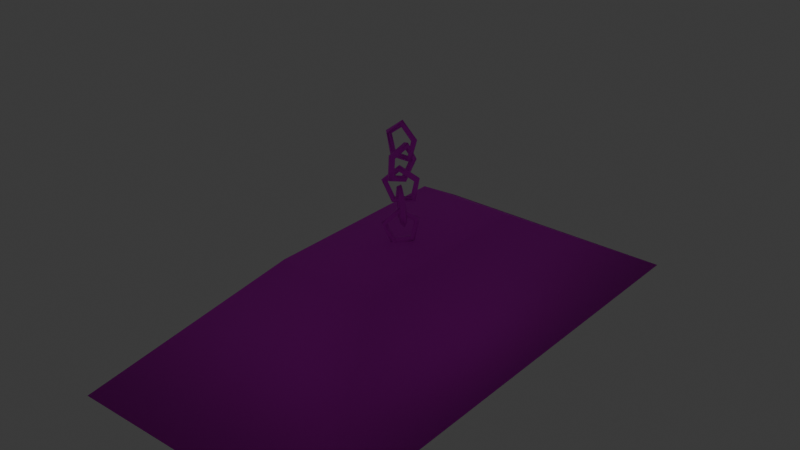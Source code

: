 # Source: lamp_1.blend  (saved by Blender 4.0.36; exported with 4.5.12 LTS)
import bpy
from mathutils import Matrix  # noqa: F401  (used for matrix-valued properties, if any)

bpy.ops.wm.read_factory_settings(use_empty=True)
scene = bpy.context.scene
scene.name = 'Scene'

# ---- collections
col_collection = bpy.data.collections.new('Collection'); scene.collection.children.link(col_collection)

# ---- images (referenced by path relative to the original .blend; pixels are not part of the script)
import os
ASSET_DIR = os.environ.get("B2B_ASSET_DIR", "")  # directory of the original .blend (textures are referenced by path, not embedded)
HERE = os.path.dirname(os.path.abspath(__file__))  # packed textures are extracted next to this script under _unpacked/

def load_image(name, relpath, width, height, colorspace="sRGB"):
    """Load a texture the original file referenced (path relative to the .blend, or extracted next to this script)."""
    p = next((c for c in (os.path.join(HERE, relpath), os.path.join(ASSET_DIR, relpath)) if relpath and os.path.exists(c)), "")
    if p:
        img = bpy.data.images.load(p, check_existing=True)
        img.name = name
    else:  # same state as the original file: an image datablock whose file is absent (Cycles renders it pink)
        img = bpy.data.images.new(name, width, height)
        img.source = "FILE"
        img.filepath = "//" + (relpath or name)
    img.colorspace_settings.name = colorspace
    return img
img_lamp_casing = load_image('lamp casing', 'lamp casing.png', 1024, 1024, 'sRGB')
img_chain = load_image('CHAIN', 'CHAIN TEXTURE.png', 1024, 1024, 'sRGB')

# ---- materials (node trees are filled in below, after node groups)
mat_material = bpy.data.materials.new('Material')
mat_material.alpha_threshold = 0.0
mat_material.use_transparent_shadow = False
mat_material.roughness = 0.5
mat_material.line_color = (0.0, 0.0, 0.0, 1.0)
mat_material_001 = bpy.data.materials.new('Material.001')
mat_material_001.use_transparent_shadow = False
mat_material_002 = bpy.data.materials.new('Material.002')
mat_material_002.use_transparent_shadow = False

# ---- material node trees
mat_material.use_nodes = True; mat_material.node_tree.nodes.clear()
_N = mat_material.node_tree.nodes; _L = mat_material.node_tree.links
n0 = _N.new('ShaderNodeOutputMaterial'); n0.name = 'Material Output'; n0.location = (300, 300)
n1 = _N.new('ShaderNodeBsdfPrincipled'); n1.name = 'Principled BSDF'; n1.location = (10, 300)
n1.inputs[2].default_value = 0.9236
n1.inputs[3].default_value = 1.45
n2 = _N.new('ShaderNodeTexImage'); n2.name = 'Image Texture'; n2.location = (-317, 239)
n2.image = img_lamp_casing
_L.new(n1.outputs[0], n0.inputs[0])
_L.new(n2.outputs[0], n1.inputs[0])
n0.is_active_output = True
mat_material_001.use_nodes = True; mat_material_001.node_tree.nodes.clear()
_N = mat_material_001.node_tree.nodes; _L = mat_material_001.node_tree.links
n0 = _N.new('ShaderNodeOutputMaterial'); n0.name = 'Material Output'; n0.location = (300, 300)
n1 = _N.new('ShaderNodeEmission'); n1.name = 'Emission'; n1.location = (10, 300)
n1.inputs[0].default_value = (1.0, 0.1989, 0.06101, 1.0)
n1.inputs[1].default_value = 5.2
_L.new(n1.outputs[0], n0.inputs[0])
n0.is_active_output = True
mat_material_002.use_nodes = True; mat_material_002.node_tree.nodes.clear()
_N = mat_material_002.node_tree.nodes; _L = mat_material_002.node_tree.links
n0 = _N.new('ShaderNodeBsdfPrincipled'); n0.name = 'Principled BSDF'; n0.location = (10, 300)
n0.inputs[1].default_value = 0.6404
n0.inputs[3].default_value = 1.45
n1 = _N.new('ShaderNodeOutputMaterial'); n1.name = 'Material Output'; n1.location = (300, 300)
n2 = _N.new('ShaderNodeTexImage'); n2.name = 'Image Texture'; n2.location = (-299, 257)
n2.image = img_chain
_L.new(n0.outputs[0], n1.inputs[0])
_L.new(n2.outputs[0], n0.inputs[0])
n1.is_active_output = True

# ---- world
world_world = bpy.data.worlds.new('World'); scene.world = world_world
world_world.use_nodes = True; world_world.node_tree.nodes.clear()
_N = world_world.node_tree.nodes; _L = world_world.node_tree.links
n0 = _N.new('ShaderNodeOutputWorld'); n0.name = 'World Output'; n0.location = (300, 300)
n1 = _N.new('ShaderNodeBackground'); n1.name = 'Background'; n1.location = (10, 300)
n1.inputs[0].default_value = (0.05088, 0.05088, 0.05088, 1.0)
_L.new(n1.outputs[0], n0.inputs[0])
n0.is_active_output = True
world_world.color = (0.05088, 0.05088, 0.05088)
world_world.use_sun_shadow = False
world_world.sun_shadow_jitter_overblur = 0.0

# ---- meshes
me_cube = bpy.data.meshes.new('Cube')
me_cube.from_pydata([(0.1926, 0.3782, 0.1809), (0.3106, 0.8015, -0.07741), (0.1926, -0.3782, 0.1809), (0.3106, -0.8015, -0.07741), (-0.1926, 0.3782, 0.1809), (-0.3106, 0.8015, -0.07741), (-0.1926, -0.3782, 0.1809), (-0.3106, -0.8015, -0.07741), (-0.5091, 1.0, -0.1809), (-0.5091, -1.0, -0.1809), (0.5091, 1.0, -0.1809), (0.5091, -1.0, -0.1809)], [], [(0, 4, 6, 2), (11, 2, 6, 9), (9, 6, 4, 8), (5, 1, 3, 7), (10, 0, 2, 11), (8, 4, 0, 10), (5, 7, 9, 8), (1, 5, 8, 10), (7, 3, 11, 9), (3, 1, 10, 11)])
me_cube.polygons.foreach_set('use_smooth', [True] * 10)
_uv = me_cube.uv_layers.new(name='UVMap')
_uv.uv.foreach_set('vector', [0.3288, 0.6172, 0.2152, 0.6172, 0.2152, 0.2784, 0.3288, 0.2784, 0.3003, 1.312e-08, 0.3288, 0.2784, 0.2152, 0.2784, 2.669e-08, 1.167e-15, 2.669e-08, 1.167e-15, 0.2152, 0.2784, 0.2152, 0.6172, -1.246e-08, 0.8956, 0.1737, 0.5248, 0.3263, 0.5248, 0.3263, 0.7252, 0.1737, 0.7252, 0.5441, 0.8956, 0.3288, 0.6172, 0.3288, 0.2784, 0.5441, 2.909e-09, -1.246e-08, 0.8956, 0.2152, 0.6172, 0.3288, 0.6172, 0.3003, 0.8956, 0.1737, 0.5248, 0.1737, 0.7252, 0.125, 0.75, 0.125, 0.5, 0.9111, 0.05742, 0.6329, 0.05742, 0.5441, 0.0, 1.0, 0.0, 0.6329, 0.694, 0.9111, 0.694, 1.0, 0.7942, 0.5441, 0.7942, 0.9111, 0.694, 0.9111, 0.05742, 1.0, 0.0, 1.0, 0.7942])
me_cube.materials.append(mat_material)
me_cube.use_mirror_vertex_groups = False
me_cube.update()
me_cube_001 = bpy.data.meshes.new('Cube.001')
me_cube_001.from_pydata([(-0.1896, -0.4577, -1.039), (-0.1896, 0.4577, -1.039), (-0.1824, -0.4577, -1.056), (-0.1824, 0.4577, -1.056), (-0.1636, -0.4577, -1.066), (-0.1636, 0.4577, -1.066), (-0.1405, -0.4577, -1.066), (-0.1405, 0.4577, -1.066), (-0.1217, -0.4577, -1.056), (-0.1217, 0.4577, -1.056), (-0.1146, -0.4577, -1.039), (-0.1146, 0.4577, -1.039), (-0.1217, -0.4577, -1.022), (-0.1217, 0.4577, -1.022), (-0.1405, -0.4577, -1.012), (-0.1405, 0.4577, -1.012), (-0.1636, -0.4577, -1.012), (-0.1636, 0.4577, -1.012), (-0.1824, -0.4577, -1.022), (-0.1824, 0.4577, -1.022), (0.07734, -0.4577, -1.039), (0.07734, 0.4577, -1.039), (0.0845, -0.4577, -1.056), (0.0845, 0.4577, -1.056), (0.1032, -0.4577, -1.066), (0.1032, 0.4577, -1.066), (0.1264, -0.4577, -1.066), (0.1264, 0.4577, -1.066), (0.1452, -0.4577, -1.056), (0.1452, 0.4577, -1.056), (0.1523, -0.4577, -1.039), (0.1523, 0.4577, -1.039), (0.1452, -0.4577, -1.022), (0.1452, 0.4577, -1.022), (0.1264, -0.4577, -1.012), (0.1264, 0.4577, -1.012), (0.1032, -0.4577, -1.012), (0.1032, 0.4577, -1.012), (0.0845, -0.4577, -1.022), (0.0845, 0.4577, -1.022)], [], [(0, 1, 3, 2), (2, 3, 5, 4), (4, 5, 7, 6), (6, 7, 9, 8), (8, 9, 11, 10), (10, 11, 13, 12), (12, 13, 15, 14), (14, 15, 17, 16), (3, 1, 19, 17, 15, 13, 11, 9, 7, 5), (16, 17, 19, 18), (18, 19, 1, 0), (0, 2, 4, 6, 8, 10, 12, 14, 16, 18), (20, 21, 23, 22), (22, 23, 25, 24), (24, 25, 27, 26), (26, 27, 29, 28), (28, 29, 31, 30), (30, 31, 33, 32), (32, 33, 35, 34), (34, 35, 37, 36), (23, 21, 39, 37, 35, 33, 31, 29, 27, 25), (36, 37, 39, 38), (38, 39, 21, 20), (20, 22, 24, 26, 28, 30, 32, 34, 36, 38)])
me_cube_001.polygons.foreach_set('use_smooth', [True] * 24)
_uv = me_cube_001.uv_layers.new(name='UVMap')
_uv.uv.foreach_set('vector', [1.0, 0.5, 1.0, 1.0, 0.9, 1.0, 0.9, 0.5, 0.9, 0.5, 0.9, 1.0, 0.8, 1.0, 0.8, 0.5, 0.8, 0.5, 0.8, 1.0, 0.7, 1.0, 0.7, 0.5, 0.7, 0.5, 0.7, 1.0, 0.6, 1.0, 0.6, 0.5, 0.6, 0.5, 0.6, 1.0, 0.5, 1.0, 0.5, 0.5, 0.5, 0.5, 0.5, 1.0, 0.4, 1.0, 0.4, 0.5, 0.4, 0.5, 0.4, 1.0, 0.3, 1.0, 0.3, 0.5, 0.3, 0.5, 0.3, 1.0, 0.2, 1.0, 0.2, 0.5, 0.3911, 0.4442, 0.25, 0.49, 0.1089, 0.4442, 0.02175, 0.3242, 0.02175, 0.1758, 0.1089, 0.05584, 0.25, 0.01, 0.3911, 0.05584, 0.4783, 0.1758, 0.4783, 0.3242, 0.2, 0.5, 0.2, 1.0, 0.1, 1.0, 0.1, 0.5, 0.1, 0.5, 0.1, 1.0, -7.451e-08, 1.0, -7.451e-08, 0.5, 0.75, 0.49, 0.8911, 0.4442, 0.9783, 0.3242, 0.9783, 0.1758, 0.8911, 0.05584, 0.75, 0.01, 0.6089, 0.05584, 0.5217, 0.1758, 0.5217, 0.3242, 0.6089, 0.4442, 1.0, 0.5, 1.0, 1.0, 0.9, 1.0, 0.9, 0.5, 0.9, 0.5, 0.9, 1.0, 0.8, 1.0, 0.8, 0.5, 0.8, 0.5, 0.8, 1.0, 0.7, 1.0, 0.7, 0.5, 0.7, 0.5, 0.7, 1.0, 0.6, 1.0, 0.6, 0.5, 0.6, 0.5, 0.6, 1.0, 0.5, 1.0, 0.5, 0.5, 0.5, 0.5, 0.5, 1.0, 0.4, 1.0, 0.4, 0.5, 0.4, 0.5, 0.4, 1.0, 0.3, 1.0, 0.3, 0.5, 0.3, 0.5, 0.3, 1.0, 0.2, 1.0, 0.2, 0.5, 0.3911, 0.4442, 0.25, 0.49, 0.1089, 0.4442, 0.02175, 0.3242, 0.02175, 0.1758, 0.1089, 0.05584, 0.25, 0.01, 0.3911, 0.05584, 0.4783, 0.1758, 0.4783, 0.3242, 0.2, 0.5, 0.2, 1.0, 0.1, 1.0, 0.1, 0.5, 0.1, 0.5, 0.1, 1.0, -7.451e-08, 1.0, -7.451e-08, 0.5, 0.75, 0.49, 0.8911, 0.4442, 0.9783, 0.3242, 0.9783, 0.1758, 0.8911, 0.05584, 0.75, 0.01, 0.6089, 0.05584, 0.5217, 0.1758, 0.5217, 0.3242, 0.6089, 0.4442])
me_cube_001.materials.append(mat_material_001)
me_cube_001.materials.append(mat_material_001)
me_cube_001.use_mirror_vertex_groups = False
me_cube_001.update()
me_torus_001 = bpy.data.meshes.new('Torus.001')
me_torus_001.from_pydata([(0.02693, -0.02532, 1.673), (0.02693, -0.0151, 1.666), (0.02693, -0.0151, 1.653), (0.02693, -0.02532, 1.646), (0.02693, -0.03554, 1.653), (0.02693, -0.03554, 1.666), (0.09429, -0.02532, 1.618), (0.08868, -0.0151, 1.616), (0.07745, -0.0151, 1.612), (0.07184, -0.02532, 1.61), (0.07745, -0.03554, 1.612), (0.08868, -0.03554, 1.616), (0.06856, -0.02532, 1.53), (0.06509, -0.0151, 1.535), (0.05815, -0.0151, 1.546), (0.05468, -0.02532, 1.551), (0.05815, -0.03554, 1.546), (0.06509, -0.03554, 1.535), (-0.01471, -0.02532, 1.53), (-0.01124, -0.0151, 1.535), (-0.004299, -0.0151, 1.546), (-0.00083, -0.02532, 1.551), (-0.004299, -0.03554, 1.546), (-0.01124, -0.03554, 1.535), (-0.04044, -0.02532, 1.618), (-0.03483, -0.0151, 1.616), (-0.0236, -0.0151, 1.612), (-0.01798, -0.02532, 1.61), (-0.0236, -0.03554, 1.612), (-0.03483, -0.03554, 1.616), (0.03132, 0.04538, 1.514), (0.04114, 0.03885, 1.514), (0.04041, 0.02707, 1.514), (0.02985, 0.02181, 1.514), (0.02003, 0.02834, 1.515), (0.02077, 0.04012, 1.515), (0.03223, -0.003473, 1.589), (0.04198, -0.005929, 1.583), (0.04109, -0.00957, 1.57), (0.03046, -0.01076, 1.564), (0.02072, -0.0083, 1.571), (0.0216, -0.004659, 1.584), (0.02581, -0.08251, 1.561), (0.03609, -0.07838, 1.557), (0.03628, -0.06885, 1.549), (0.02618, -0.06345, 1.546), (0.01591, -0.06758, 1.55), (0.01572, -0.07711, 1.558), (0.02093, -0.08251, 1.468), (0.03162, -0.07838, 1.471), (0.03262, -0.06885, 1.479), (0.02293, -0.06345, 1.484), (0.01224, -0.06758, 1.481), (0.01125, -0.07711, 1.473), (0.02433, -0.003473, 1.439), (0.03474, -0.005929, 1.445), (0.03517, -0.00957, 1.457), (0.0252, -0.01076, 1.464), (0.0148, -0.0083, 1.459), (0.01436, -0.004659, 1.446), (0.08526, 0.001561, 1.468), (0.085, -0.009771, 1.464), (0.07528, -0.01425, 1.458), (0.06581, -0.007399, 1.456), (0.06607, 0.003933, 1.46), (0.07579, 0.008413, 1.466), (0.02172, -0.03421, 1.512), (0.02676, -0.04256, 1.505), (0.02763, -0.04108, 1.492), (0.02346, -0.03125, 1.486), (0.01842, -0.0229, 1.494), (0.01755, -0.02438, 1.507), (-0.03462, -0.05769, 1.449), (-0.02489, -0.06409, 1.447), (-0.01463, -0.05869, 1.445), (-0.01411, -0.0469, 1.444), (-0.02384, -0.04051, 1.446), (-0.0341, -0.04591, 1.449), (-0.005909, -0.03644, 1.365), (0.001432, -0.0446, 1.37), (0.006905, -0.04275, 1.382), (0.005036, -0.03273, 1.388), (-0.002306, -0.02457, 1.383), (-0.007778, -0.02642, 1.372), (0.06818, 0.0001858, 1.377), (0.06935, -0.01103, 1.381), (0.06247, -0.01528, 1.39), (0.05443, -0.008316, 1.396), (0.05326, 0.002901, 1.392), (0.06014, 0.007152, 1.382), (0.0727, -0.07037, 1.39), (0.06201, -0.07414, 1.386), (0.05438, -0.06663, 1.381), (0.05744, -0.05535, 1.379), (0.06813, -0.05158, 1.382), (0.07576, -0.05909, 1.388), (0.01677, -0.0236, 1.435), (0.01074, -0.03126, 1.427), (0.01243, -0.03155, 1.414), (0.02015, -0.02417, 1.409), (0.02618, -0.0165, 1.416), (0.02449, -0.01622, 1.429), (-0.02513, 0.0208, 1.372), (-0.02767, 0.009431, 1.369), (-0.01899, 0.001745, 1.367), (-0.007777, 0.005425, 1.367), (-0.00524, 0.01679, 1.369), (-0.01392, 0.02448, 1.371), (0.004912, 0.00146, 1.288), (-0.0001279, -0.008295, 1.292), (0.003541, -0.01276, 1.304), (0.01225, -0.007466, 1.311), (0.01729, 0.002289, 1.306), (0.01362, 0.006752, 1.294), (0.06538, -0.05488, 1.299), (0.0553, -0.05994, 1.303), (0.04889, -0.05502, 1.312), (0.05256, -0.04503, 1.318), (0.06264, -0.03997, 1.314), (0.06905, -0.0449, 1.305), (0.07532, 0.01691, 1.312), (0.07827, 0.005968, 1.308), (0.0702, -0.001071, 1.303), (0.05919, 0.002835, 1.301), (0.05624, 0.01378, 1.305), (0.0643, 0.02082, 1.31), (0.02444, -0.03532, 1.357), (0.03163, -0.04191, 1.35), (0.03204, -0.04024, 1.337), (0.02527, -0.03198, 1.331), (0.01808, -0.02539, 1.338), (0.01767, -0.02706, 1.351), (-0.023, -0.07373, 1.294), (-0.01186, -0.07712, 1.292), (-0.003539, -0.06905, 1.289), (-0.006359, -0.05759, 1.289), (-0.0175, -0.0542, 1.291), (-0.02582, -0.06227, 1.293), (-0.001445, -0.04524, 1.21), (0.0079, -0.051, 1.215), (0.01263, -0.04768, 1.226), (0.008012, -0.0386, 1.233), (-0.001333, -0.03283, 1.228), (-0.006061, -0.03615, 1.217), (0.05932, 0.01078, 1.221), (0.0636, 0.0003462, 1.225), (0.0582, -0.00567, 1.235), (0.04852, -0.001253, 1.24), (0.04424, 0.00918, 1.237), (0.04964, 0.0152, 1.227)], [], [(0, 6, 7, 1), (1, 7, 8, 2), (2, 8, 9, 3), (3, 9, 10, 4), (4, 10, 11, 5), (5, 11, 6, 0), (6, 12, 13, 7), (7, 13, 14, 8), (8, 14, 15, 9), (9, 15, 16, 10), (10, 16, 17, 11), (11, 17, 12, 6), (12, 18, 19, 13), (13, 19, 20, 14), (14, 20, 21, 15), (15, 21, 22, 16), (16, 22, 23, 17), (17, 23, 18, 12), (18, 24, 25, 19), (19, 25, 26, 20), (20, 26, 27, 21), (21, 27, 28, 22), (22, 28, 29, 23), (23, 29, 24, 18), (24, 0, 1, 25), (25, 1, 2, 26), (26, 2, 3, 27), (27, 3, 4, 28), (28, 4, 5, 29), (29, 5, 0, 24), (30, 36, 37, 31), (31, 37, 38, 32), (32, 38, 39, 33), (33, 39, 40, 34), (34, 40, 41, 35), (35, 41, 36, 30), (36, 42, 43, 37), (37, 43, 44, 38), (38, 44, 45, 39), (39, 45, 46, 40), (40, 46, 47, 41), (41, 47, 42, 36), (42, 48, 49, 43), (43, 49, 50, 44), (44, 50, 51, 45), (45, 51, 52, 46), (46, 52, 53, 47), (47, 53, 48, 42), (48, 54, 55, 49), (49, 55, 56, 50), (50, 56, 57, 51), (51, 57, 58, 52), (52, 58, 59, 53), (53, 59, 54, 48), (54, 30, 31, 55), (55, 31, 32, 56), (56, 32, 33, 57), (57, 33, 34, 58), (58, 34, 35, 59), (59, 35, 30, 54), (60, 66, 67, 61), (61, 67, 68, 62), (62, 68, 69, 63), (63, 69, 70, 64), (64, 70, 71, 65), (65, 71, 66, 60), (66, 72, 73, 67), (67, 73, 74, 68), (68, 74, 75, 69), (69, 75, 76, 70), (70, 76, 77, 71), (71, 77, 72, 66), (72, 78, 79, 73), (73, 79, 80, 74), (74, 80, 81, 75), (75, 81, 82, 76), (76, 82, 83, 77), (77, 83, 78, 72), (78, 84, 85, 79), (79, 85, 86, 80), (80, 86, 87, 81), (81, 87, 88, 82), (82, 88, 89, 83), (83, 89, 84, 78), (84, 60, 61, 85), (85, 61, 62, 86), (86, 62, 63, 87), (87, 63, 64, 88), (88, 64, 65, 89), (89, 65, 60, 84), (90, 96, 97, 91), (91, 97, 98, 92), (92, 98, 99, 93), (93, 99, 100, 94), (94, 100, 101, 95), (95, 101, 96, 90), (96, 102, 103, 97), (97, 103, 104, 98), (98, 104, 105, 99), (99, 105, 106, 100), (100, 106, 107, 101), (101, 107, 102, 96), (102, 108, 109, 103), (103, 109, 110, 104), (104, 110, 111, 105), (105, 111, 112, 106), (106, 112, 113, 107), (107, 113, 108, 102), (108, 114, 115, 109), (109, 115, 116, 110), (110, 116, 117, 111), (111, 117, 118, 112), (112, 118, 119, 113), (113, 119, 114, 108), (114, 90, 91, 115), (115, 91, 92, 116), (116, 92, 93, 117), (117, 93, 94, 118), (118, 94, 95, 119), (119, 95, 90, 114), (120, 126, 127, 121), (121, 127, 128, 122), (122, 128, 129, 123), (123, 129, 130, 124), (124, 130, 131, 125), (125, 131, 126, 120), (126, 132, 133, 127), (127, 133, 134, 128), (128, 134, 135, 129), (129, 135, 136, 130), (130, 136, 137, 131), (131, 137, 132, 126), (132, 138, 139, 133), (133, 139, 140, 134), (134, 140, 141, 135), (135, 141, 142, 136), (136, 142, 143, 137), (137, 143, 138, 132), (138, 144, 145, 139), (139, 145, 146, 140), (140, 146, 147, 141), (141, 147, 148, 142), (142, 148, 149, 143), (143, 149, 144, 138), (144, 120, 121, 145), (145, 121, 122, 146), (146, 122, 123, 147), (147, 123, 124, 148), (148, 124, 125, 149), (149, 125, 120, 144)])
me_torus_001.polygons.foreach_set('use_smooth', [True] * 150)
_uv = me_torus_001.uv_layers.new(name='UVMap')
_uv.uv.foreach_set('vector', [0.6, 0.5, 0.8, 0.5, 0.8, 0.6667, 0.6, 0.6667, 0.6, 0.6667, 0.8, 0.6667, 0.8, 0.8333, 0.6, 0.8333, 0.6, 0.8333, 0.8, 0.8333, 0.8, 1.0, 0.6, 1.0, 0.6, -1.11e-16, 0.8, -1.11e-16, 0.8, 0.1667, 0.6, 0.1667, 0.6, 0.1667, 0.8, 0.1667, 0.8, 0.3333, 0.6, 0.3333, 0.6, 0.3333, 0.8, 0.3333, 0.8, 0.5, 0.6, 0.5, 0.8, 0.5, 1.0, 0.5, 1.0, 0.6667, 0.8, 0.6667, 0.8, 0.6667, 1.0, 0.6667, 1.0, 0.8333, 0.8, 0.8333, 0.8, 0.8333, 1.0, 0.8333, 1.0, 1.0, 0.8, 1.0, 0.8, -1.11e-16, 1.0, -1.11e-16, 1.0, 0.1667, 0.8, 0.1667, 0.8, 0.1667, 1.0, 0.1667, 1.0, 0.3333, 0.8, 0.3333, 0.8, 0.3333, 1.0, 0.3333, 1.0, 0.5, 0.8, 0.5, 0.0, 0.5, 0.2, 0.5, 0.2, 0.6667, 0.0, 0.6667, 0.0, 0.6667, 0.2, 0.6667, 0.2, 0.8333, 0.0, 0.8333, 0.0, 0.8333, 0.2, 0.8333, 0.2, 1.0, 0.0, 1.0, 0.0, -1.11e-16, 0.2, -1.11e-16, 0.2, 0.1667, 0.0, 0.1667, 0.0, 0.1667, 0.2, 0.1667, 0.2, 0.3333, 0.0, 0.3333, 0.0, 0.3333, 0.2, 0.3333, 0.2, 0.5, 0.0, 0.5, 0.2, 0.5, 0.4, 0.5, 0.4, 0.6667, 0.2, 0.6667, 0.2, 0.6667, 0.4, 0.6667, 0.4, 0.8333, 0.2, 0.8333, 0.2, 0.8333, 0.4, 0.8333, 0.4, 1.0, 0.2, 1.0, 0.2, -1.11e-16, 0.4, -1.11e-16, 0.4, 0.1667, 0.2, 0.1667, 0.2, 0.1667, 0.4, 0.1667, 0.4, 0.3333, 0.2, 0.3333, 0.2, 0.3333, 0.4, 0.3333, 0.4, 0.5, 0.2, 0.5, 0.4, 0.5, 0.6, 0.5, 0.6, 0.6667, 0.4, 0.6667, 0.4, 0.6667, 0.6, 0.6667, 0.6, 0.8333, 0.4, 0.8333, 0.4, 0.8333, 0.6, 0.8333, 0.6, 1.0, 0.4, 1.0, 0.4, -1.11e-16, 0.6, -1.11e-16, 0.6, 0.1667, 0.4, 0.1667, 0.4, 0.1667, 0.6, 0.1667, 0.6, 0.3333, 0.4, 0.3333, 0.4, 0.3333, 0.6, 0.3333, 0.6, 0.5, 0.4, 0.5, 0.6, 0.5, 0.8, 0.5, 0.8, 0.6667, 0.6, 0.6667, 0.6, 0.6667, 0.8, 0.6667, 0.8, 0.8333, 0.6, 0.8333, 0.6, 0.8333, 0.8, 0.8333, 0.8, 1.0, 0.6, 1.0, 0.6, -1.11e-16, 0.8, -1.11e-16, 0.8, 0.1667, 0.6, 0.1667, 0.6, 0.1667, 0.8, 0.1667, 0.8, 0.3333, 0.6, 0.3333, 0.6, 0.3333, 0.8, 0.3333, 0.8, 0.5, 0.6, 0.5, 0.8, 0.5, 1.0, 0.5, 1.0, 0.6667, 0.8, 0.6667, 0.8, 0.6667, 1.0, 0.6667, 1.0, 0.8333, 0.8, 0.8333, 0.8, 0.8333, 1.0, 0.8333, 1.0, 1.0, 0.8, 1.0, 0.8, -1.11e-16, 1.0, -1.11e-16, 1.0, 0.1667, 0.8, 0.1667, 0.8, 0.1667, 1.0, 0.1667, 1.0, 0.3333, 0.8, 0.3333, 0.8, 0.3333, 1.0, 0.3333, 1.0, 0.5, 0.8, 0.5, 0.0, 0.5, 0.2, 0.5, 0.2, 0.6667, 0.0, 0.6667, 0.0, 0.6667, 0.2, 0.6667, 0.2, 0.8333, 0.0, 0.8333, 0.0, 0.8333, 0.2, 0.8333, 0.2, 1.0, 0.0, 1.0, 0.0, -1.11e-16, 0.2, -1.11e-16, 0.2, 0.1667, 0.0, 0.1667, 0.0, 0.1667, 0.2, 0.1667, 0.2, 0.3333, 0.0, 0.3333, 0.0, 0.3333, 0.2, 0.3333, 0.2, 0.5, 0.0, 0.5, 0.2, 0.5, 0.4, 0.5, 0.4, 0.6667, 0.2, 0.6667, 0.2, 0.6667, 0.4, 0.6667, 0.4, 0.8333, 0.2, 0.8333, 0.2, 0.8333, 0.4, 0.8333, 0.4, 1.0, 0.2, 1.0, 0.2, -1.11e-16, 0.4, -1.11e-16, 0.4, 0.1667, 0.2, 0.1667, 0.2, 0.1667, 0.4, 0.1667, 0.4, 0.3333, 0.2, 0.3333, 0.2, 0.3333, 0.4, 0.3333, 0.4, 0.5, 0.2, 0.5, 0.4, 0.5, 0.6, 0.5, 0.6, 0.6667, 0.4, 0.6667, 0.4, 0.6667, 0.6, 0.6667, 0.6, 0.8333, 0.4, 0.8333, 0.4, 0.8333, 0.6, 0.8333, 0.6, 1.0, 0.4, 1.0, 0.4, -1.11e-16, 0.6, -1.11e-16, 0.6, 0.1667, 0.4, 0.1667, 0.4, 0.1667, 0.6, 0.1667, 0.6, 0.3333, 0.4, 0.3333, 0.4, 0.3333, 0.6, 0.3333, 0.6, 0.5, 0.4, 0.5, 0.6, 0.5, 0.8, 0.5, 0.8, 0.6667, 0.6, 0.6667, 0.6, 0.6667, 0.8, 0.6667, 0.8, 0.8333, 0.6, 0.8333, 0.6, 0.8333, 0.8, 0.8333, 0.8, 1.0, 0.6, 1.0, 0.6, -1.11e-16, 0.8, -1.11e-16, 0.8, 0.1667, 0.6, 0.1667, 0.6, 0.1667, 0.8, 0.1667, 0.8, 0.3333, 0.6, 0.3333, 0.6, 0.3333, 0.8, 0.3333, 0.8, 0.5, 0.6, 0.5, 0.8, 0.5, 1.0, 0.5, 1.0, 0.6667, 0.8, 0.6667, 0.8, 0.6667, 1.0, 0.6667, 1.0, 0.8333, 0.8, 0.8333, 0.8, 0.8333, 1.0, 0.8333, 1.0, 1.0, 0.8, 1.0, 0.8, -1.11e-16, 1.0, -1.11e-16, 1.0, 0.1667, 0.8, 0.1667, 0.8, 0.1667, 1.0, 0.1667, 1.0, 0.3333, 0.8, 0.3333, 0.8, 0.3333, 1.0, 0.3333, 1.0, 0.5, 0.8, 0.5, 0.0, 0.5, 0.2, 0.5, 0.2, 0.6667, 0.0, 0.6667, 0.0, 0.6667, 0.2, 0.6667, 0.2, 0.8333, 0.0, 0.8333, 0.0, 0.8333, 0.2, 0.8333, 0.2, 1.0, 0.0, 1.0, 0.0, -1.11e-16, 0.2, -1.11e-16, 0.2, 0.1667, 0.0, 0.1667, 0.0, 0.1667, 0.2, 0.1667, 0.2, 0.3333, 0.0, 0.3333, 0.0, 0.3333, 0.2, 0.3333, 0.2, 0.5, 0.0, 0.5, 0.2, 0.5, 0.4, 0.5, 0.4, 0.6667, 0.2, 0.6667, 0.2, 0.6667, 0.4, 0.6667, 0.4, 0.8333, 0.2, 0.8333, 0.2, 0.8333, 0.4, 0.8333, 0.4, 1.0, 0.2, 1.0, 0.2, -1.11e-16, 0.4, -1.11e-16, 0.4, 0.1667, 0.2, 0.1667, 0.2, 0.1667, 0.4, 0.1667, 0.4, 0.3333, 0.2, 0.3333, 0.2, 0.3333, 0.4, 0.3333, 0.4, 0.5, 0.2, 0.5, 0.4, 0.5, 0.6, 0.5, 0.6, 0.6667, 0.4, 0.6667, 0.4, 0.6667, 0.6, 0.6667, 0.6, 0.8333, 0.4, 0.8333, 0.4, 0.8333, 0.6, 0.8333, 0.6, 1.0, 0.4, 1.0, 0.4, -1.11e-16, 0.6, -1.11e-16, 0.6, 0.1667, 0.4, 0.1667, 0.4, 0.1667, 0.6, 0.1667, 0.6, 0.3333, 0.4, 0.3333, 0.4, 0.3333, 0.6, 0.3333, 0.6, 0.5, 0.4, 0.5, 0.6, 0.5, 0.8, 0.5, 0.8, 0.6667, 0.6, 0.6667, 0.6, 0.6667, 0.8, 0.6667, 0.8, 0.8333, 0.6, 0.8333, 0.6, 0.8333, 0.8, 0.8333, 0.8, 1.0, 0.6, 1.0, 0.6, -1.11e-16, 0.8, -1.11e-16, 0.8, 0.1667, 0.6, 0.1667, 0.6, 0.1667, 0.8, 0.1667, 0.8, 0.3333, 0.6, 0.3333, 0.6, 0.3333, 0.8, 0.3333, 0.8, 0.5, 0.6, 0.5, 0.8, 0.5, 1.0, 0.5, 1.0, 0.6667, 0.8, 0.6667, 0.8, 0.6667, 1.0, 0.6667, 1.0, 0.8333, 0.8, 0.8333, 0.8, 0.8333, 1.0, 0.8333, 1.0, 1.0, 0.8, 1.0, 0.8, -1.11e-16, 1.0, -1.11e-16, 1.0, 0.1667, 0.8, 0.1667, 0.8, 0.1667, 1.0, 0.1667, 1.0, 0.3333, 0.8, 0.3333, 0.8, 0.3333, 1.0, 0.3333, 1.0, 0.5, 0.8, 0.5, 0.0, 0.5, 0.2, 0.5, 0.2, 0.6667, 0.0, 0.6667, 0.0, 0.6667, 0.2, 0.6667, 0.2, 0.8333, 0.0, 0.8333, 0.0, 0.8333, 0.2, 0.8333, 0.2, 1.0, 0.0, 1.0, 0.0, -1.11e-16, 0.2, -1.11e-16, 0.2, 0.1667, 0.0, 0.1667, 0.0, 0.1667, 0.2, 0.1667, 0.2, 0.3333, 0.0, 0.3333, 0.0, 0.3333, 0.2, 0.3333, 0.2, 0.5, 0.0, 0.5, 0.2, 0.5, 0.4, 0.5, 0.4, 0.6667, 0.2, 0.6667, 0.2, 0.6667, 0.4, 0.6667, 0.4, 0.8333, 0.2, 0.8333, 0.2, 0.8333, 0.4, 0.8333, 0.4, 1.0, 0.2, 1.0, 0.2, -1.11e-16, 0.4, -1.11e-16, 0.4, 0.1667, 0.2, 0.1667, 0.2, 0.1667, 0.4, 0.1667, 0.4, 0.3333, 0.2, 0.3333, 0.2, 0.3333, 0.4, 0.3333, 0.4, 0.5, 0.2, 0.5, 0.4, 0.5, 0.6, 0.5, 0.6, 0.6667, 0.4, 0.6667, 0.4, 0.6667, 0.6, 0.6667, 0.6, 0.8333, 0.4, 0.8333, 0.4, 0.8333, 0.6, 0.8333, 0.6, 1.0, 0.4, 1.0, 0.4, -1.11e-16, 0.6, -1.11e-16, 0.6, 0.1667, 0.4, 0.1667, 0.4, 0.1667, 0.6, 0.1667, 0.6, 0.3333, 0.4, 0.3333, 0.4, 0.3333, 0.6, 0.3333, 0.6, 0.5, 0.4, 0.5, 0.6, 0.5, 0.8, 0.5, 0.8, 0.6667, 0.6, 0.6667, 0.6, 0.6667, 0.8, 0.6667, 0.8, 0.8333, 0.6, 0.8333, 0.6, 0.8333, 0.8, 0.8333, 0.8, 1.0, 0.6, 1.0, 0.6, -1.11e-16, 0.8, -1.11e-16, 0.8, 0.1667, 0.6, 0.1667, 0.6, 0.1667, 0.8, 0.1667, 0.8, 0.3333, 0.6, 0.3333, 0.6, 0.3333, 0.8, 0.3333, 0.8, 0.5, 0.6, 0.5, 0.8, 0.5, 1.0, 0.5, 1.0, 0.6667, 0.8, 0.6667, 0.8, 0.6667, 1.0, 0.6667, 1.0, 0.8333, 0.8, 0.8333, 0.8, 0.8333, 1.0, 0.8333, 1.0, 1.0, 0.8, 1.0, 0.8, -1.11e-16, 1.0, -1.11e-16, 1.0, 0.1667, 0.8, 0.1667, 0.8, 0.1667, 1.0, 0.1667, 1.0, 0.3333, 0.8, 0.3333, 0.8, 0.3333, 1.0, 0.3333, 1.0, 0.5, 0.8, 0.5, 0.0, 0.5, 0.2, 0.5, 0.2, 0.6667, 0.0, 0.6667, 0.0, 0.6667, 0.2, 0.6667, 0.2, 0.8333, 0.0, 0.8333, 0.0, 0.8333, 0.2, 0.8333, 0.2, 1.0, 0.0, 1.0, 0.0, -1.11e-16, 0.2, -1.11e-16, 0.2, 0.1667, 0.0, 0.1667, 0.0, 0.1667, 0.2, 0.1667, 0.2, 0.3333, 0.0, 0.3333, 0.0, 0.3333, 0.2, 0.3333, 0.2, 0.5, 0.0, 0.5, 0.2, 0.5, 0.4, 0.5, 0.4, 0.6667, 0.2, 0.6667, 0.2, 0.6667, 0.4, 0.6667, 0.4, 0.8333, 0.2, 0.8333, 0.2, 0.8333, 0.4, 0.8333, 0.4, 1.0, 0.2, 1.0, 0.2, -1.11e-16, 0.4, -1.11e-16, 0.4, 0.1667, 0.2, 0.1667, 0.2, 0.1667, 0.4, 0.1667, 0.4, 0.3333, 0.2, 0.3333, 0.2, 0.3333, 0.4, 0.3333, 0.4, 0.5, 0.2, 0.5, 0.4, 0.5, 0.6, 0.5, 0.6, 0.6667, 0.4, 0.6667, 0.4, 0.6667, 0.6, 0.6667, 0.6, 0.8333, 0.4, 0.8333, 0.4, 0.8333, 0.6, 0.8333, 0.6, 1.0, 0.4, 1.0, 0.4, -1.11e-16, 0.6, -1.11e-16, 0.6, 0.1667, 0.4, 0.1667, 0.4, 0.1667, 0.6, 0.1667, 0.6, 0.3333, 0.4, 0.3333, 0.4, 0.3333, 0.6, 0.3333, 0.6, 0.5, 0.4, 0.5])
me_torus_001.materials.append(mat_material_002)
me_torus_001.update()

# ---- objects
ob_cube = bpy.data.objects.new('Cube', me_cube)
ob_tube_light_1 = bpy.data.objects.new('tube light 1', me_cube_001)
ob_chain_link = bpy.data.objects.new('chain link', me_torus_001)

# ---- transforms, parenting, visibility, modifiers, constraints
ob_cube.location = (-0.007039, 0.1781, 0.4671)
ob_cube.scale = (0.2938, 0.2938, 0.2938)
ob_cube.lock_rotations_4d = False
ob_cube.empty_display_type = 'ARROWS'
ob_cube.lineart.crease_threshold = 0.0
ob_tube_light_1.location = (-0.007039, 0.1781, 0.7334)
ob_tube_light_1.scale = (0.2938, 0.4514, 0.2938)
ob_tube_light_1.lock_rotations_4d = False
ob_tube_light_1.empty_display_type = 'ARROWS'
ob_tube_light_1.lineart.crease_threshold = 0.0
_m = ob_tube_light_1.modifiers.new('Decimate', 'DECIMATE')
_m.ratio = 0.5476
ob_chain_link.location = (-0.007039, 0.1781, 0.1619)
ob_chain_link.scale = (0.2938, 0.2938, 0.2938)
_m = ob_chain_link.modifiers.new('Decimate', 'DECIMATE')
_m.ratio = 0.7857

# ---- collection membership
col_collection.objects.link(ob_cube)
col_collection.objects.link(ob_tube_light_1)
col_collection.objects.link(ob_chain_link)

# ---- scene / render settings (as saved in the file)
scene.frame_start = 1; scene.frame_end = 250; scene.frame_set(1)
scene.render.engine = 'BLENDER_EEVEE_NEXT'
scene.cycles.sampling_pattern = 'TABULATED_SOBOL'
bpy.context.view_layer.update()

# ---- added for rendering (the .blend has no active camera): camera
cam_auto = bpy.data.cameras.new('AutoCamera')
cam_auto.lens = 50.0
cam_auto.sensor_width = 36.0
cam_auto.clip_end = 1000.0
ob_auto_camera = bpy.data.objects.new('AutoCamera', cam_auto)
scene.collection.objects.link(ob_auto_camera)
ob_auto_camera.location = (0.641655, -0.600327, 1.05227)
ob_auto_camera.rotation_euler = (1.09748, -7.21219e-08, 0.694738)
scene.camera = ob_auto_camera
bpy.context.view_layer.update()
